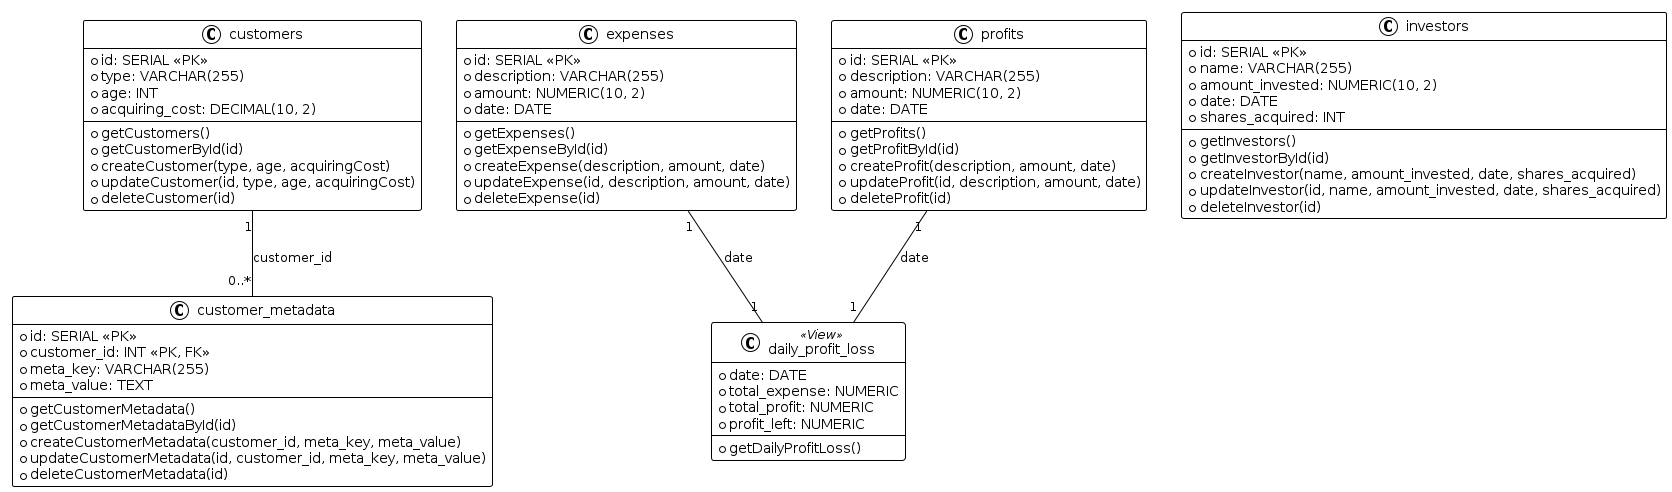

The diagram above was rendered by PlantUML. Its source (embedded in the PNG):
@startuml

!theme plain

class customers {
  + id: SERIAL <<PK>>
  + type: VARCHAR(255)
  + age: INT
  + acquiring_cost: DECIMAL(10, 2)
  --
  + getCustomers()
  + getCustomerById(id)
  + createCustomer(type, age, acquiringCost)
  + updateCustomer(id, type, age, acquiringCost)
  + deleteCustomer(id)
}

class customer_metadata {
  + id: SERIAL <<PK>>
  + customer_id: INT <<PK, FK>>
  + meta_key: VARCHAR(255)
  + meta_value: TEXT
  --
  + getCustomerMetadata()
  + getCustomerMetadataById(id)
  + createCustomerMetadata(customer_id, meta_key, meta_value)
  + updateCustomerMetadata(id, customer_id, meta_key, meta_value)
  + deleteCustomerMetadata(id)
}

class expenses {
  + id: SERIAL <<PK>>
  + description: VARCHAR(255)
  + amount: NUMERIC(10, 2)
  + date: DATE
  --
  + getExpenses()
  + getExpenseById(id)
  + createExpense(description, amount, date)
  + updateExpense(id, description, amount, date)
  + deleteExpense(id)
}

class profits {
  + id: SERIAL <<PK>>
  + description: VARCHAR(255)
  + amount: NUMERIC(10, 2)
  + date: DATE
  --
  + getProfits()
  + getProfitById(id)
  + createProfit(description, amount, date)
  + updateProfit(id, description, amount, date)
  + deleteProfit(id)
}

class investors {
  + id: SERIAL <<PK>>
  + name: VARCHAR(255)
  + amount_invested: NUMERIC(10, 2)
  + date: DATE
  + shares_acquired: INT
  --
  + getInvestors()
  + getInvestorById(id)
  + createInvestor(name, amount_invested, date, shares_acquired)
  + updateInvestor(id, name, amount_invested, date, shares_acquired)
  + deleteInvestor(id)
}

class daily_profit_loss <<View>> {
  + date: DATE
  + total_expense: NUMERIC
  + total_profit: NUMERIC
  + profit_left: NUMERIC
  --
  + getDailyProfitLoss()
}

customers "1" -- "0..*" customer_metadata : customer_id
expenses "1" -- "1" daily_profit_loss : date
profits "1" -- "1" daily_profit_loss : date

@enduml